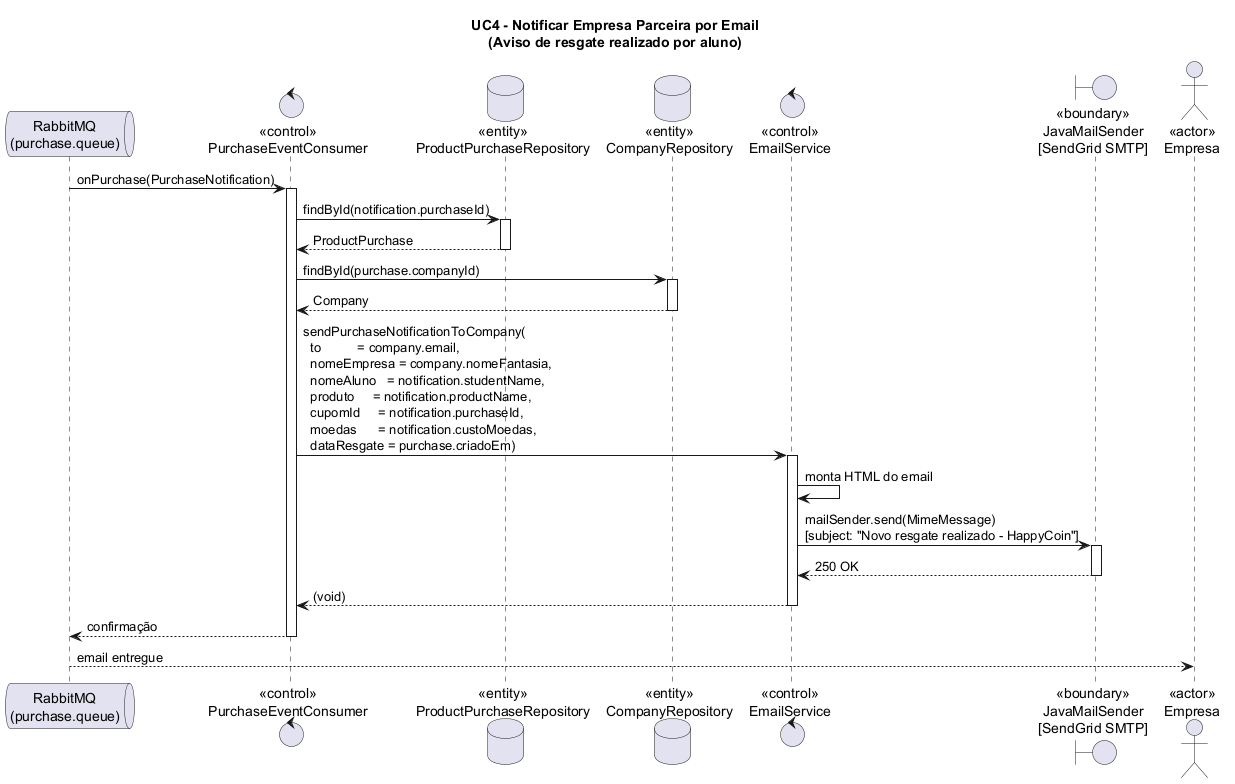

The diagram above was rendered by PlantUML. Its source (embedded in the PNG):
@startuml UC4-NotificarEmpresaPorEmail

title UC4 - Notificar Empresa Parceira por Email\n(Aviso de resgate realizado por aluno)

<style>
sequenceDiagram {
  messageAlign center
  responseMessageBelowArrow true
}
participant {
  padding 20
}
</style>

queue    "RabbitMQ\n(purchase.queue)"                as MQ
control  "<<control>>\nPurchaseEventConsumer"         as Consumer
database "<<entity>>\nProductPurchaseRepository"      as PurchaseRepo
database "<<entity>>\nCompanyRepository"              as CompanyRepo
control  "<<control>>\nEmailService"                  as EmailService
boundary "<<boundary>>\nJavaMailSender\n[SendGrid SMTP]" as SendGrid
actor    "<<actor>>\nEmpresa"                           as Company

MQ -> Consumer : onPurchase(PurchaseNotification)
activate Consumer

Consumer -> PurchaseRepo : findById(notification.purchaseId)
activate PurchaseRepo
PurchaseRepo --> Consumer : ProductPurchase
deactivate PurchaseRepo

Consumer -> CompanyRepo : findById(purchase.companyId)
activate CompanyRepo
CompanyRepo --> Consumer : Company
deactivate CompanyRepo

Consumer -> EmailService : sendPurchaseNotificationToCompany(\n  to          = company.email,\n  nomeEmpresa = company.nomeFantasia,\n  nomeAluno   = notification.studentName,\n  produto     = notification.productName,\n  cupomId     = notification.purchaseId,\n  moedas      = notification.custoMoedas,\n  dataResgate = purchase.criadoEm)
activate EmailService

EmailService -> EmailService : monta HTML do email

EmailService -> SendGrid : mailSender.send(MimeMessage)\n[subject: "Novo resgate realizado - HappyCoin"]
activate SendGrid
SendGrid --> EmailService : 250 OK
deactivate SendGrid

EmailService --> Consumer : (void)
deactivate EmailService

Consumer --> MQ : confirmação
deactivate Consumer

MQ --> Company : email entregue

@enduml